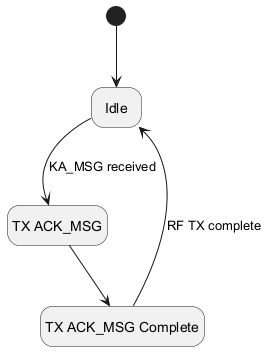

The diagram above was rendered by PlantUML. Its source (embedded in the PNG):
@startuml central_keep_alive_states
hide empty description
state "Idle" as APPLICATION_STATE_IDLE
state "TX ACK_MSG" as APPLICATION_STATE_KEEP_ALIVE_TX_ACK
state "TX ACK_MSG Complete" as APPLICATION_STATE_KEEP_ALIVE_TX_ACK_COMPLETE

[*] --> APPLICATION_STATE_IDLE
APPLICATION_STATE_IDLE --> APPLICATION_STATE_KEEP_ALIVE_TX_ACK : KA_MSG received
APPLICATION_STATE_KEEP_ALIVE_TX_ACK --> APPLICATION_STATE_KEEP_ALIVE_TX_ACK_COMPLETE
APPLICATION_STATE_KEEP_ALIVE_TX_ACK_COMPLETE --> APPLICATION_STATE_IDLE : RF TX complete

@enduml